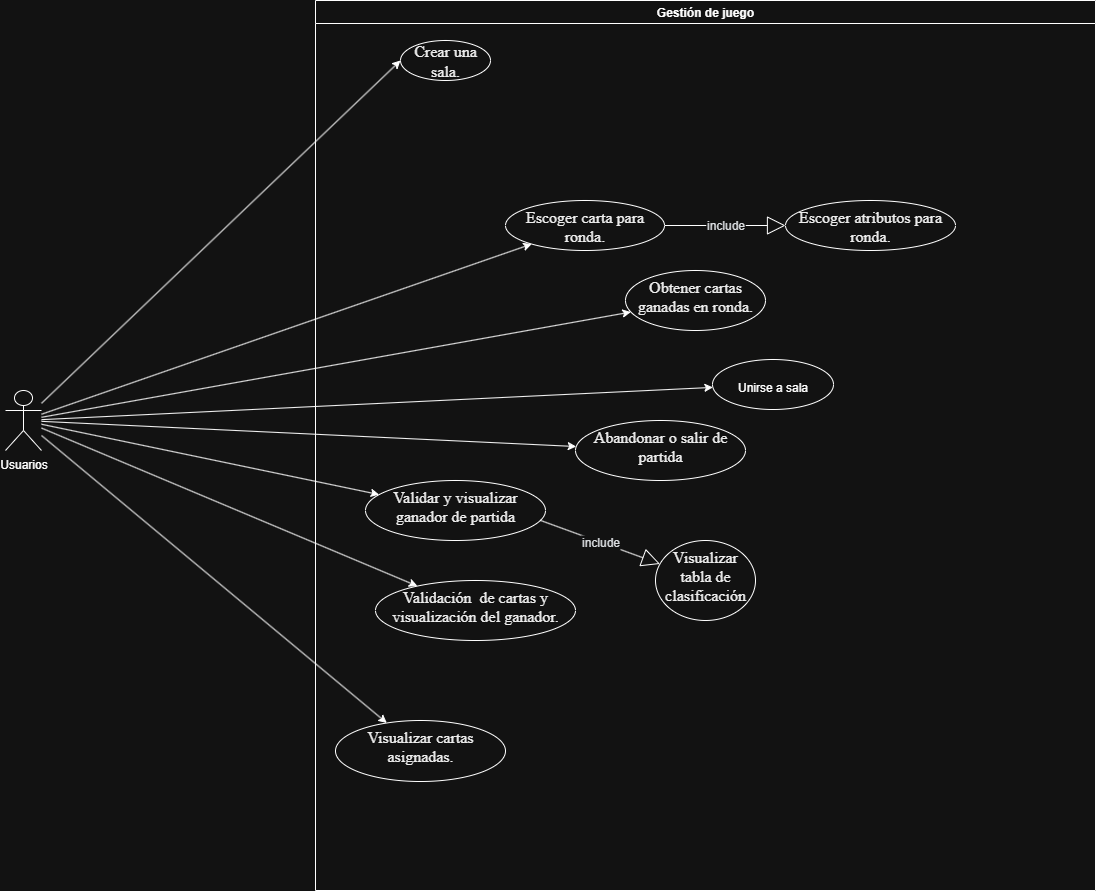

The diagram above was exported from draw.io. Its source (the exported page's mxGraphModel, read from the mxfile embedded in the PNG):
<mxGraphModel dx="1111" dy="505" grid="1" gridSize="10" guides="1" tooltips="1" connect="1" arrows="1" fold="1" page="1" pageScale="1" pageWidth="827" pageHeight="1169" math="0" shadow="0">
  <root>
    <mxCell id="0" />
    <mxCell id="1" parent="0" />
    <mxCell id="CVifXljcH2OJ_4CKGo6T-1" style="rounded=0;orthogonalLoop=1;jettySize=auto;html=1;entryX=0;entryY=0.5;entryDx=0;entryDy=0;" parent="1" source="CVifXljcH2OJ_4CKGo6T-14" target="CVifXljcH2OJ_4CKGo6T-4" edge="1">
      <mxGeometry relative="1" as="geometry">
        <mxPoint x="505" y="557" as="targetPoint" />
      </mxGeometry>
    </mxCell>
    <mxCell id="CVifXljcH2OJ_4CKGo6T-3" value="Gestión de juego" style="swimlane;whiteSpace=wrap;html=1;" parent="1" vertex="1">
      <mxGeometry x="550" y="660" width="780" height="890" as="geometry" />
    </mxCell>
    <mxCell id="CVifXljcH2OJ_4CKGo6T-4" value="&lt;span id=&quot;docs-internal-guid-2932fad8-7fff-ae80-5f9d-cf6e436b0334&quot;&gt;&lt;span style=&quot;font-size: 12pt; font-family: &amp;quot;Times New Roman&amp;quot;, serif; color: rgb(0, 0, 0); background-color: transparent; font-variant-numeric: normal; font-variant-east-asian: normal; font-variant-alternates: normal; font-variant-position: normal; font-variant-emoji: normal; vertical-align: baseline; white-space-collapse: preserve;&quot;&gt;Crear una sala.&lt;/span&gt;&lt;/span&gt;" style="ellipse;whiteSpace=wrap;html=1;" parent="CVifXljcH2OJ_4CKGo6T-3" vertex="1">
      <mxGeometry x="85" y="40" width="90" height="40" as="geometry" />
    </mxCell>
    <mxCell id="_sKbEbk7Htn9ao90CYXp-2" value="&lt;div&gt;&lt;br&gt;&lt;/div&gt;Unirse a sala" style="ellipse;whiteSpace=wrap;html=1;verticalAlign=top;" parent="CVifXljcH2OJ_4CKGo6T-3" vertex="1">
      <mxGeometry x="397" y="359" width="121" height="50" as="geometry" />
    </mxCell>
    <mxCell id="FkNbYh50Ztz9FtqEYzU2-6" value="&lt;span id=&quot;docs-internal-guid-5dcae75d-7fff-ab18-0d28-bc2da4ff8f4b&quot;&gt;&lt;span style=&quot;font-size: 12pt; font-family: &amp;quot;Times New Roman&amp;quot;, serif; color: rgb(0, 0, 0); background-color: transparent; font-variant-numeric: normal; font-variant-east-asian: normal; font-variant-alternates: normal; font-variant-position: normal; font-variant-emoji: normal; vertical-align: baseline; white-space-collapse: preserve;&quot;&gt;Visualizar cartas asignadas.&lt;/span&gt;&lt;/span&gt;" style="ellipse;whiteSpace=wrap;html=1;verticalAlign=top;" parent="CVifXljcH2OJ_4CKGo6T-3" vertex="1">
      <mxGeometry x="20" y="720" width="170" height="61" as="geometry" />
    </mxCell>
    <mxCell id="FkNbYh50Ztz9FtqEYzU2-8" value="&lt;span id=&quot;docs-internal-guid-192a878f-7fff-69c8-ea0c-275e48fbd966&quot;&gt;&lt;span style=&quot;font-size: 12pt; font-family: &amp;quot;Times New Roman&amp;quot;, serif; color: rgb(0, 0, 0); background-color: transparent; font-variant-numeric: normal; font-variant-east-asian: normal; font-variant-alternates: normal; font-variant-position: normal; font-variant-emoji: normal; vertical-align: baseline; white-space-collapse: preserve;&quot;&gt;Escoger carta para ronda.&lt;/span&gt;&lt;/span&gt;" style="ellipse;whiteSpace=wrap;html=1;verticalAlign=top;" parent="CVifXljcH2OJ_4CKGo6T-3" vertex="1">
      <mxGeometry x="190" y="200" width="159" height="50" as="geometry" />
    </mxCell>
    <mxCell id="FkNbYh50Ztz9FtqEYzU2-10" value="&lt;span id=&quot;docs-internal-guid-80b8ac87-7fff-b7cd-2d19-cadac7d3ba1a&quot;&gt;&lt;span style=&quot;font-size: 12pt; font-family: &amp;quot;Times New Roman&amp;quot;, serif; color: rgb(0, 0, 0); background-color: transparent; font-variant-numeric: normal; font-variant-east-asian: normal; font-variant-alternates: normal; font-variant-position: normal; font-variant-emoji: normal; vertical-align: baseline; white-space-collapse: preserve;&quot;&gt;Escoger atributos para ronda.&lt;/span&gt;&lt;/span&gt;" style="ellipse;whiteSpace=wrap;html=1;verticalAlign=top;" parent="CVifXljcH2OJ_4CKGo6T-3" vertex="1">
      <mxGeometry x="470" y="200" width="170" height="50" as="geometry" />
    </mxCell>
    <mxCell id="FkNbYh50Ztz9FtqEYzU2-12" value="&lt;span id=&quot;docs-internal-guid-166b17ff-7fff-b3ef-db21-22f0c0409a49&quot;&gt;&lt;span style=&quot;font-size: 12pt; font-family: &amp;quot;Times New Roman&amp;quot;, serif; color: rgb(0, 0, 0); background-color: transparent; font-variant-numeric: normal; font-variant-east-asian: normal; font-variant-alternates: normal; font-variant-position: normal; font-variant-emoji: normal; vertical-align: baseline; white-space-collapse: preserve;&quot;&gt;Validación&amp;nbsp; de cartas y visualización del ganador.&lt;/span&gt;&lt;/span&gt;" style="ellipse;whiteSpace=wrap;html=1;verticalAlign=top;" parent="CVifXljcH2OJ_4CKGo6T-3" vertex="1">
      <mxGeometry x="60" y="580" width="200" height="60" as="geometry" />
    </mxCell>
    <mxCell id="FkNbYh50Ztz9FtqEYzU2-14" value="&lt;span id=&quot;docs-internal-guid-9c048ca0-7fff-636e-5983-91a4d59cd879&quot;&gt;&lt;span style=&quot;font-size: 12pt; font-family: &amp;quot;Times New Roman&amp;quot;, serif; color: rgb(0, 0, 0); background-color: transparent; font-variant-numeric: normal; font-variant-east-asian: normal; font-variant-alternates: normal; font-variant-position: normal; font-variant-emoji: normal; vertical-align: baseline; white-space-collapse: preserve;&quot;&gt;Obtener cartas ganadas en ronda.&lt;/span&gt;&lt;/span&gt;" style="ellipse;whiteSpace=wrap;html=1;verticalAlign=top;" parent="CVifXljcH2OJ_4CKGo6T-3" vertex="1">
      <mxGeometry x="310" y="270" width="140" height="60" as="geometry" />
    </mxCell>
    <mxCell id="FkNbYh50Ztz9FtqEYzU2-16" value="&lt;span id=&quot;docs-internal-guid-5cc4869c-7fff-a6c2-da1d-a7a2de682a8c&quot;&gt;&lt;span style=&quot;font-size: 12pt; font-family: &amp;quot;Times New Roman&amp;quot;, serif; color: rgb(0, 0, 0); background-color: transparent; font-variant-numeric: normal; font-variant-east-asian: normal; font-variant-alternates: normal; font-variant-position: normal; font-variant-emoji: normal; vertical-align: baseline; white-space-collapse: preserve;&quot;&gt;Validar y visualizar ganador de partida&lt;/span&gt;&lt;/span&gt;" style="ellipse;whiteSpace=wrap;html=1;verticalAlign=top;" parent="CVifXljcH2OJ_4CKGo6T-3" vertex="1">
      <mxGeometry x="50" y="480" width="180" height="60" as="geometry" />
    </mxCell>
    <mxCell id="FkNbYh50Ztz9FtqEYzU2-18" value="&lt;span id=&quot;docs-internal-guid-6cee751f-7fff-4b91-8e56-12e5904674fc&quot;&gt;&lt;span style=&quot;font-size: 12pt; font-family: &amp;quot;Times New Roman&amp;quot;, serif; color: rgb(0, 0, 0); background-color: transparent; font-variant-numeric: normal; font-variant-east-asian: normal; font-variant-alternates: normal; font-variant-position: normal; font-variant-emoji: normal; vertical-align: baseline; white-space-collapse: preserve;&quot;&gt;Abandonar o salir de partida&lt;/span&gt;&lt;/span&gt;" style="ellipse;whiteSpace=wrap;html=1;verticalAlign=top;" parent="CVifXljcH2OJ_4CKGo6T-3" vertex="1">
      <mxGeometry x="260" y="420" width="170" height="60" as="geometry" />
    </mxCell>
    <mxCell id="FkNbYh50Ztz9FtqEYzU2-20" value="&lt;span id=&quot;docs-internal-guid-b37f29db-7fff-e8c2-95a0-9c2ba13075bc&quot;&gt;&lt;span style=&quot;font-size: 12pt; font-family: &amp;quot;Times New Roman&amp;quot;, serif; color: rgb(0, 0, 0); background-color: transparent; font-variant-numeric: normal; font-variant-east-asian: normal; font-variant-alternates: normal; font-variant-position: normal; font-variant-emoji: normal; vertical-align: baseline; white-space-collapse: preserve;&quot;&gt;Visualizar tabla de clasificación&lt;/span&gt;&lt;/span&gt;" style="ellipse;whiteSpace=wrap;html=1;verticalAlign=top;" parent="CVifXljcH2OJ_4CKGo6T-3" vertex="1">
      <mxGeometry x="340" y="540" width="100" height="80" as="geometry" />
    </mxCell>
    <mxCell id="5WuCyBYmkoepNNmip1Cx-2" value="&lt;span style=&quot;color: rgb(16, 20, 24); font-family: sans-serif; text-align: start; text-wrap-mode: wrap; background-color: rgb(255, 255, 255);&quot;&gt;&lt;font style=&quot;font-size: 12px;&quot;&gt;include&lt;/font&gt;&lt;/span&gt;" style="endArrow=block;endSize=16;endFill=0;html=1;rounded=0;exitX=0.97;exitY=0.663;exitDx=0;exitDy=0;exitPerimeter=0;" parent="CVifXljcH2OJ_4CKGo6T-3" source="FkNbYh50Ztz9FtqEYzU2-16" target="FkNbYh50Ztz9FtqEYzU2-20" edge="1">
      <mxGeometry width="160" relative="1" as="geometry">
        <mxPoint x="250" y="500" as="sourcePoint" />
        <mxPoint x="395" y="499.5799999999999" as="targetPoint" />
      </mxGeometry>
    </mxCell>
    <mxCell id="5WuCyBYmkoepNNmip1Cx-3" value="&lt;span style=&quot;color: rgb(16, 20, 24); font-family: sans-serif; text-align: start; text-wrap-mode: wrap; background-color: rgb(255, 255, 255);&quot;&gt;&lt;font style=&quot;font-size: 12px;&quot;&gt;include&lt;/font&gt;&lt;/span&gt;" style="endArrow=block;endSize=16;endFill=0;html=1;rounded=0;exitX=1;exitY=0.5;exitDx=0;exitDy=0;" parent="CVifXljcH2OJ_4CKGo6T-3" source="FkNbYh50Ztz9FtqEYzU2-8" target="FkNbYh50Ztz9FtqEYzU2-10" edge="1">
      <mxGeometry width="160" relative="1" as="geometry">
        <mxPoint x="349" y="240" as="sourcePoint" />
        <mxPoint x="483" y="329.4200000000001" as="targetPoint" />
      </mxGeometry>
    </mxCell>
    <mxCell id="_sKbEbk7Htn9ao90CYXp-3" value="" style="rounded=0;orthogonalLoop=1;jettySize=auto;html=1;" parent="1" source="CVifXljcH2OJ_4CKGo6T-14" target="_sKbEbk7Htn9ao90CYXp-2" edge="1">
      <mxGeometry relative="1" as="geometry" />
    </mxCell>
    <mxCell id="FkNbYh50Ztz9FtqEYzU2-7" value="" style="rounded=0;orthogonalLoop=1;jettySize=auto;html=1;" parent="1" source="CVifXljcH2OJ_4CKGo6T-14" target="FkNbYh50Ztz9FtqEYzU2-6" edge="1">
      <mxGeometry relative="1" as="geometry" />
    </mxCell>
    <mxCell id="FkNbYh50Ztz9FtqEYzU2-9" value="" style="rounded=0;orthogonalLoop=1;jettySize=auto;html=1;" parent="1" source="CVifXljcH2OJ_4CKGo6T-14" target="FkNbYh50Ztz9FtqEYzU2-8" edge="1">
      <mxGeometry relative="1" as="geometry" />
    </mxCell>
    <mxCell id="FkNbYh50Ztz9FtqEYzU2-13" value="" style="rounded=0;orthogonalLoop=1;jettySize=auto;html=1;" parent="1" source="CVifXljcH2OJ_4CKGo6T-14" target="FkNbYh50Ztz9FtqEYzU2-12" edge="1">
      <mxGeometry relative="1" as="geometry" />
    </mxCell>
    <mxCell id="FkNbYh50Ztz9FtqEYzU2-15" value="" style="rounded=0;orthogonalLoop=1;jettySize=auto;html=1;" parent="1" source="CVifXljcH2OJ_4CKGo6T-14" target="FkNbYh50Ztz9FtqEYzU2-14" edge="1">
      <mxGeometry relative="1" as="geometry" />
    </mxCell>
    <mxCell id="FkNbYh50Ztz9FtqEYzU2-17" value="" style="rounded=0;orthogonalLoop=1;jettySize=auto;html=1;" parent="1" source="CVifXljcH2OJ_4CKGo6T-14" target="FkNbYh50Ztz9FtqEYzU2-16" edge="1">
      <mxGeometry relative="1" as="geometry" />
    </mxCell>
    <mxCell id="FkNbYh50Ztz9FtqEYzU2-19" value="" style="rounded=0;orthogonalLoop=1;jettySize=auto;html=1;" parent="1" source="CVifXljcH2OJ_4CKGo6T-14" target="FkNbYh50Ztz9FtqEYzU2-18" edge="1">
      <mxGeometry relative="1" as="geometry" />
    </mxCell>
    <mxCell id="CVifXljcH2OJ_4CKGo6T-14" value="&lt;div&gt;Usuarios&lt;/div&gt;" style="shape=umlActor;verticalLabelPosition=bottom;verticalAlign=top;html=1;" parent="1" vertex="1">
      <mxGeometry x="240" y="1050" width="36" height="60" as="geometry" />
    </mxCell>
  </root>
</mxGraphModel>